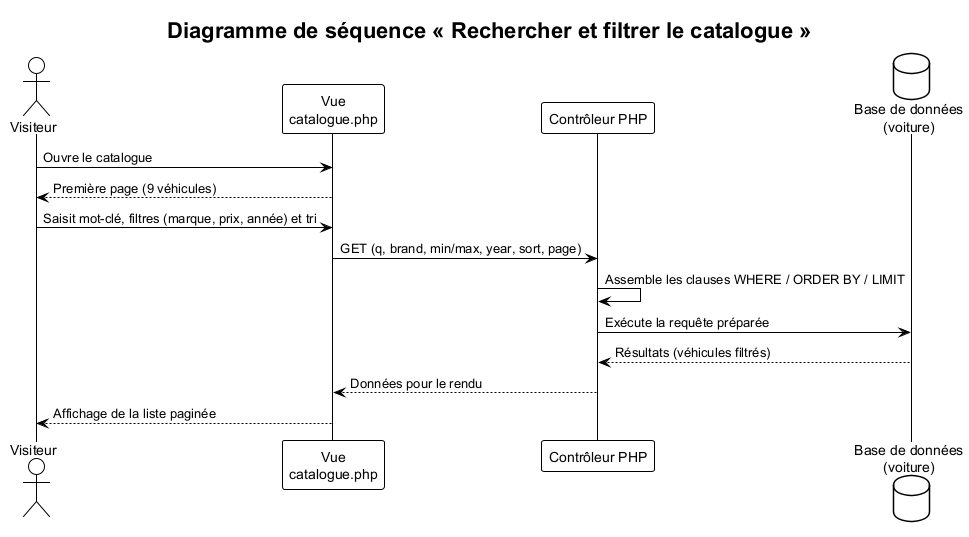

The diagram above was rendered by PlantUML. Its source (embedded in the PNG):
@startuml
!theme plain
skinparam shadowing false
skinparam defaultFontName "Helvetica"
title Diagramme de séquence « Rechercher et filtrer le catalogue »

actor "Visiteur" as V
participant "Vue\ncatalogue.php" as P
participant "Contrôleur PHP" as C
database "Base de données\n(voiture)" as B

V -> P : Ouvre le catalogue
P --> V : Première page (9 véhicules)
V -> P : Saisit mot-clé, filtres (marque, prix, année) et tri
P -> C : GET (q, brand, min/max, year, sort, page)
C -> C : Assemble les clauses WHERE / ORDER BY / LIMIT
C -> B : Exécute la requête préparée
B --> C : Résultats (véhicules filtrés)
C --> P : Données pour le rendu
P --> V : Affichage de la liste paginée
@enduml